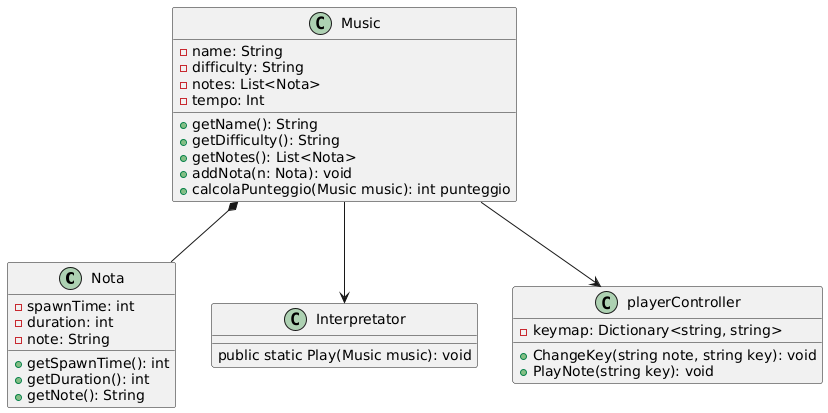

The diagram above was rendered by PlantUML. Its source (embedded in the PNG):
@startuml
class Nota {
  - spawnTime: int
  - duration: int
  - note: String
  + getSpawnTime(): int
  + getDuration(): int
  + getNote(): String
}

class Music {
  - name: String
  - difficulty: String
  - notes: List<Nota>
  - tempo: Int
  + getName(): String
  + getDifficulty(): String
  + getNotes(): List<Nota>
  + addNota(n: Nota): void
  + calcolaPunteggio(Music music): int punteggio
}
static class Interpretator {
  public static Play(Music music): void
}
class playerController {
  - keymap: Dictionary<string, string>
  + ChangeKey(string note, string key): void
  + PlayNote(string key): void
}

Music  *-- Nota
Music --> Interpretator
Music --> playerController
@enduml